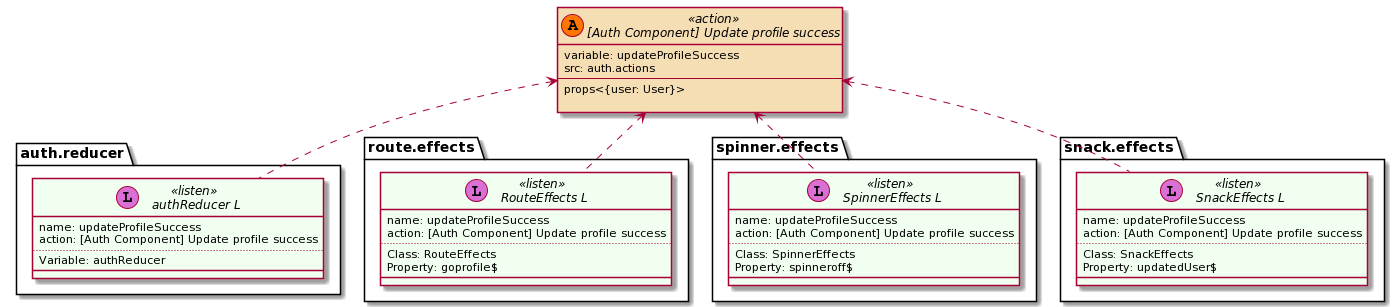

The diagram above was rendered by PlantUML. Its source (embedded in the PNG):
@startuml
set namespaceSeparator ::
skinparam class {
    BackgroundColor<<listen>> HoneyDew
    BackgroundColor<<action>> Wheat
    BackgroundColor<<dispatch>> Technology
}

interface "[Auth Component] Update profile success" << (A,#FF7700) action >> {
            variable: updateProfileSuccess
            src: auth.actions
            --
            props<{user: User}>

        }

        
interface "auth.reducer:: authReducer L" << (L,orchid) listen >> {
            name: updateProfileSuccess
            action: [Auth Component] Update profile success
            ..
            Variable: authReducer
            __
        }
        "[Auth Component] Update profile success" <.down. "auth.reducer:: authReducer L"

interface "route.effects:: RouteEffects L" << (L,orchid) listen >> {
            name: updateProfileSuccess
            action: [Auth Component] Update profile success
            ..
            Class: RouteEffects
Property: goprofile$
            __
        }
        "[Auth Component] Update profile success" <.down. "route.effects:: RouteEffects L"

interface "spinner.effects:: SpinnerEffects L" << (L,orchid) listen >> {
            name: updateProfileSuccess
            action: [Auth Component] Update profile success
            ..
            Class: SpinnerEffects
Property: spinneroff$
            __
        }
        "[Auth Component] Update profile success" <.down. "spinner.effects:: SpinnerEffects L"

interface "snack.effects:: SnackEffects L" << (L,orchid) listen >> {
            name: updateProfileSuccess
            action: [Auth Component] Update profile success
            ..
            Class: SnackEffects
Property: updatedUser$
            __
        }
        "[Auth Component] Update profile success" <.down. "snack.effects:: SnackEffects L"
@enduml